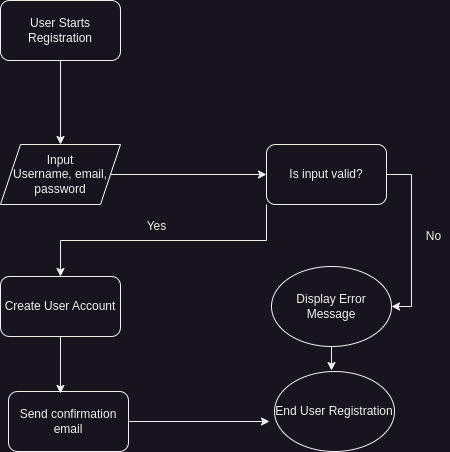

The diagram above was exported from draw.io. Its source (the exported page's mxGraphModel, read from the mxfile embedded in the PNG):
<mxGraphModel dx="746" dy="512" grid="0" gridSize="10" guides="1" tooltips="1" connect="1" arrows="1" fold="1" page="1" pageScale="1" pageWidth="850" pageHeight="1100" math="0" shadow="0">
  <root>
    <mxCell id="0" />
    <mxCell id="1" parent="0" />
    <mxCell id="cYkHIwJWAxN2ZFok8rPM-23" style="edgeStyle=orthogonalEdgeStyle;rounded=0;orthogonalLoop=1;jettySize=auto;html=1;entryX=0.5;entryY=0;entryDx=0;entryDy=0;" edge="1" parent="1" source="cYkHIwJWAxN2ZFok8rPM-21" target="cYkHIwJWAxN2ZFok8rPM-22">
      <mxGeometry relative="1" as="geometry" />
    </mxCell>
    <mxCell id="cYkHIwJWAxN2ZFok8rPM-21" value="User Starts Registration" style="rounded=1;whiteSpace=wrap;html=1;" vertex="1" parent="1">
      <mxGeometry x="313" y="16" width="120" height="60" as="geometry" />
    </mxCell>
    <mxCell id="cYkHIwJWAxN2ZFok8rPM-25" style="edgeStyle=orthogonalEdgeStyle;rounded=0;orthogonalLoop=1;jettySize=auto;html=1;entryX=0;entryY=0.5;entryDx=0;entryDy=0;" edge="1" parent="1" source="cYkHIwJWAxN2ZFok8rPM-22" target="cYkHIwJWAxN2ZFok8rPM-24">
      <mxGeometry relative="1" as="geometry" />
    </mxCell>
    <mxCell id="cYkHIwJWAxN2ZFok8rPM-22" value="Input&lt;div&gt;Username, email, password&lt;/div&gt;" style="shape=parallelogram;perimeter=parallelogramPerimeter;whiteSpace=wrap;html=1;fixedSize=1;" vertex="1" parent="1">
      <mxGeometry x="313" y="160" width="120" height="60" as="geometry" />
    </mxCell>
    <mxCell id="cYkHIwJWAxN2ZFok8rPM-28" style="edgeStyle=orthogonalEdgeStyle;rounded=0;orthogonalLoop=1;jettySize=auto;html=1;exitX=0;exitY=1;exitDx=0;exitDy=0;entryX=0.5;entryY=0;entryDx=0;entryDy=0;" edge="1" parent="1" source="cYkHIwJWAxN2ZFok8rPM-24" target="cYkHIwJWAxN2ZFok8rPM-26">
      <mxGeometry relative="1" as="geometry" />
    </mxCell>
    <mxCell id="cYkHIwJWAxN2ZFok8rPM-35" style="edgeStyle=orthogonalEdgeStyle;rounded=0;orthogonalLoop=1;jettySize=auto;html=1;exitX=1;exitY=0.5;exitDx=0;exitDy=0;entryX=1;entryY=0.5;entryDx=0;entryDy=0;" edge="1" parent="1" source="cYkHIwJWAxN2ZFok8rPM-24" target="cYkHIwJWAxN2ZFok8rPM-27">
      <mxGeometry relative="1" as="geometry" />
    </mxCell>
    <mxCell id="cYkHIwJWAxN2ZFok8rPM-24" value="Is input valid?" style="rounded=1;whiteSpace=wrap;html=1;" vertex="1" parent="1">
      <mxGeometry x="579" y="160" width="120" height="60" as="geometry" />
    </mxCell>
    <mxCell id="cYkHIwJWAxN2ZFok8rPM-26" value="Create User Account" style="rounded=1;whiteSpace=wrap;html=1;" vertex="1" parent="1">
      <mxGeometry x="313" y="292" width="120" height="60" as="geometry" />
    </mxCell>
    <mxCell id="cYkHIwJWAxN2ZFok8rPM-43" style="edgeStyle=orthogonalEdgeStyle;rounded=0;orthogonalLoop=1;jettySize=auto;html=1;exitX=0.5;exitY=1;exitDx=0;exitDy=0;" edge="1" parent="1" source="cYkHIwJWAxN2ZFok8rPM-27">
      <mxGeometry relative="1" as="geometry">
        <mxPoint x="644" y="386" as="targetPoint" />
      </mxGeometry>
    </mxCell>
    <mxCell id="cYkHIwJWAxN2ZFok8rPM-27" value="Display Error Message" style="ellipse;whiteSpace=wrap;html=1;" vertex="1" parent="1">
      <mxGeometry x="584" y="282" width="120" height="80" as="geometry" />
    </mxCell>
    <mxCell id="cYkHIwJWAxN2ZFok8rPM-29" value="Yes" style="text;html=1;align=center;verticalAlign=middle;resizable=0;points=[];autosize=1;strokeColor=none;fillColor=none;" vertex="1" parent="1">
      <mxGeometry x="450" y="229" width="38" height="26" as="geometry" />
    </mxCell>
    <mxCell id="cYkHIwJWAxN2ZFok8rPM-37" value="No" style="text;html=1;align=center;verticalAlign=middle;resizable=0;points=[];autosize=1;strokeColor=none;fillColor=none;" vertex="1" parent="1">
      <mxGeometry x="729" y="239" width="33" height="26" as="geometry" />
    </mxCell>
    <mxCell id="cYkHIwJWAxN2ZFok8rPM-42" style="edgeStyle=orthogonalEdgeStyle;rounded=0;orthogonalLoop=1;jettySize=auto;html=1;exitX=1;exitY=0.5;exitDx=0;exitDy=0;" edge="1" parent="1" source="cYkHIwJWAxN2ZFok8rPM-38">
      <mxGeometry relative="1" as="geometry">
        <mxPoint x="582" y="437" as="targetPoint" />
      </mxGeometry>
    </mxCell>
    <mxCell id="cYkHIwJWAxN2ZFok8rPM-38" value="Send confirmation email" style="rounded=1;whiteSpace=wrap;html=1;" vertex="1" parent="1">
      <mxGeometry x="321" y="407" width="120" height="60" as="geometry" />
    </mxCell>
    <mxCell id="cYkHIwJWAxN2ZFok8rPM-39" value="End User Registration" style="ellipse;whiteSpace=wrap;html=1;" vertex="1" parent="1">
      <mxGeometry x="587" y="387" width="120" height="80" as="geometry" />
    </mxCell>
    <mxCell id="cYkHIwJWAxN2ZFok8rPM-41" style="edgeStyle=orthogonalEdgeStyle;rounded=0;orthogonalLoop=1;jettySize=auto;html=1;exitX=0.5;exitY=1;exitDx=0;exitDy=0;entryX=0.433;entryY=0.033;entryDx=0;entryDy=0;entryPerimeter=0;" edge="1" parent="1" source="cYkHIwJWAxN2ZFok8rPM-26" target="cYkHIwJWAxN2ZFok8rPM-38">
      <mxGeometry relative="1" as="geometry" />
    </mxCell>
  </root>
</mxGraphModel>